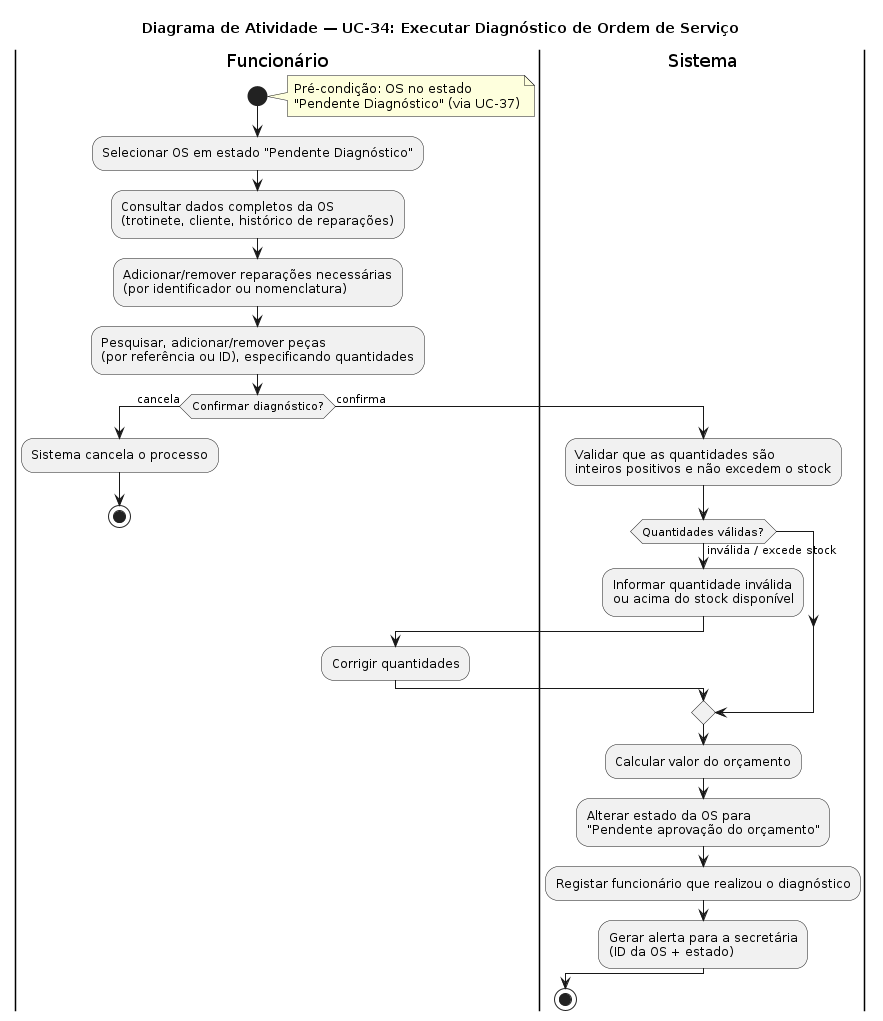

The diagram above was rendered by PlantUML. Its source (embedded in the PNG):
@startuml
title Diagrama de Atividade — UC-34: Executar Diagnóstico de Ordem de Serviço

|Funcionário|
start

note right
  Pré-condição: OS no estado
  "Pendente Diagnóstico" (via UC-37)
end note

:Selecionar OS em estado "Pendente Diagnóstico";
:Consultar dados completos da OS\n(trotinete, cliente, histórico de reparações);
:Adicionar/remover reparações necessárias\n(por identificador ou nomenclatura);
:Pesquisar, adicionar/remover peças\n(por referência ou ID), especificando quantidades;

if (Confirmar diagnóstico?) then (cancela)
  :Sistema cancela o processo;
  stop
else (confirma)

|Sistema|
  :Validar que as quantidades são\ninteiros positivos e não excedem o stock;

  if (Quantidades válidas?) then (inválida / excede stock)
    :Informar quantidade inválida\nou acima do stock disponível;
    |Funcionário|
    :Corrigir quantidades;
    |Sistema|
  endif

  :Calcular valor do orçamento;
  :Alterar estado da OS para\n"Pendente aprovação do orçamento";
  :Registar funcionário que realizou o diagnóstico;
  :Gerar alerta para a secretária\n(ID da OS + estado);
endif

stop
@enduml